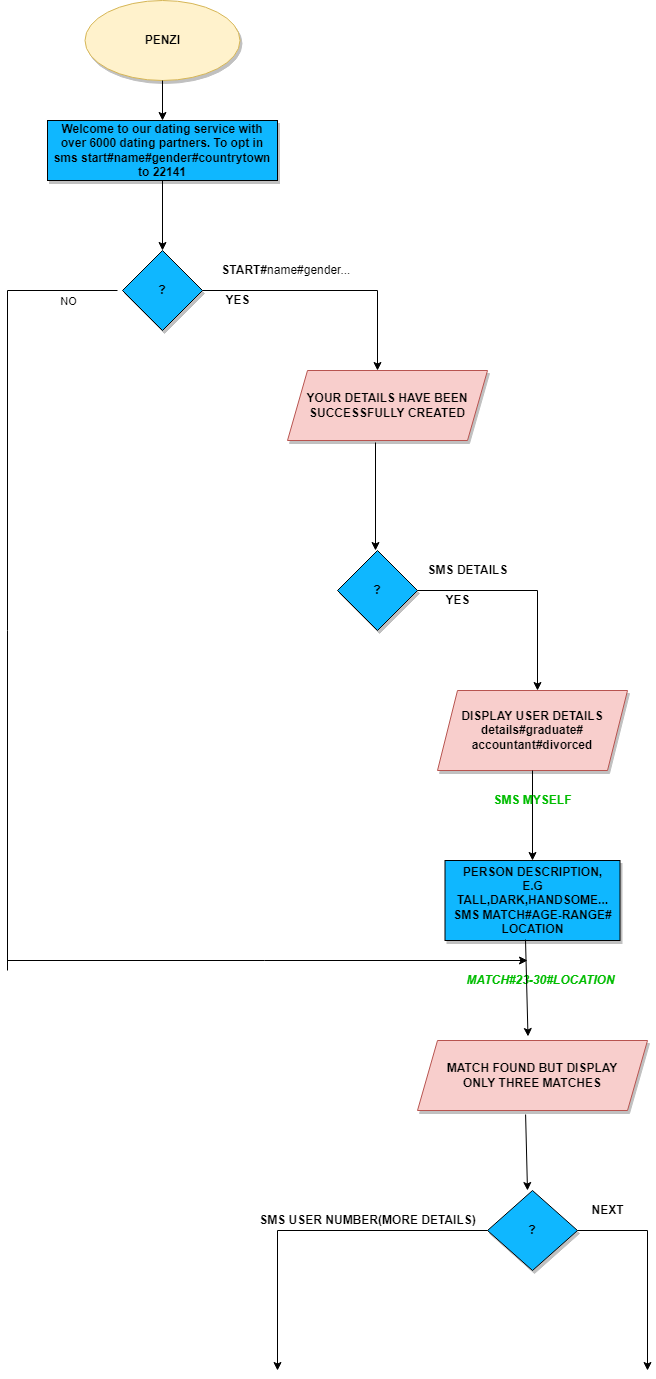

The diagram above was exported from draw.io. Its source (the exported page's mxGraphModel, read from the mxfile embedded in the PNG):
<mxGraphModel dx="821" dy="2720" grid="1" gridSize="10" guides="1" tooltips="1" connect="1" arrows="1" fold="1" page="1" pageScale="1" pageWidth="850" pageHeight="1100" math="0" shadow="0">
  <root>
    <mxCell id="0" />
    <mxCell id="1" parent="0" />
    <mxCell id="XwWgms6Tf1vh4AqoNkCD-1" value="&lt;b&gt;PENZI&lt;/b&gt;" style="ellipse;whiteSpace=wrap;html=1;strokeColor=#d6b656;fillColor=#fff2cc;shadow=1;" vertex="1" parent="1">
      <mxGeometry x="317.5" y="-1350" width="155" height="80" as="geometry" />
    </mxCell>
    <mxCell id="XwWgms6Tf1vh4AqoNkCD-2" value="" style="endArrow=classic;html=1;rounded=0;exitX=0.5;exitY=1;exitDx=0;exitDy=0;" edge="1" parent="1" source="XwWgms6Tf1vh4AqoNkCD-1" target="XwWgms6Tf1vh4AqoNkCD-3">
      <mxGeometry width="50" height="50" relative="1" as="geometry">
        <mxPoint x="390" y="-1200" as="sourcePoint" />
        <mxPoint x="383" y="-1200" as="targetPoint" />
      </mxGeometry>
    </mxCell>
    <mxCell id="XwWgms6Tf1vh4AqoNkCD-3" value="&lt;b&gt;Welcome to our dating service with over 6000 dating partners. To opt in sms start#name#gender#countrytown to 22141&lt;/b&gt;" style="rounded=0;whiteSpace=wrap;html=1;shadow=1;fillColor=#0FB7FF;" vertex="1" parent="1">
      <mxGeometry x="280" y="-1230" width="230" height="60" as="geometry" />
    </mxCell>
    <mxCell id="XwWgms6Tf1vh4AqoNkCD-4" value="&lt;b&gt;?&lt;/b&gt;" style="rhombus;whiteSpace=wrap;html=1;shadow=1;fillColor=#0FB7FF;" vertex="1" parent="1">
      <mxGeometry x="355" y="-1100" width="80" height="80" as="geometry" />
    </mxCell>
    <mxCell id="XwWgms6Tf1vh4AqoNkCD-5" value="" style="endArrow=classic;html=1;rounded=0;exitX=0.5;exitY=1;exitDx=0;exitDy=0;entryX=0.5;entryY=0;entryDx=0;entryDy=0;" edge="1" parent="1" source="XwWgms6Tf1vh4AqoNkCD-3" target="XwWgms6Tf1vh4AqoNkCD-4">
      <mxGeometry width="50" height="50" relative="1" as="geometry">
        <mxPoint x="400" y="-1080" as="sourcePoint" />
        <mxPoint x="450" y="-1130" as="targetPoint" />
      </mxGeometry>
    </mxCell>
    <mxCell id="XwWgms6Tf1vh4AqoNkCD-6" value="" style="endArrow=none;html=1;rounded=0;exitX=1;exitY=0.5;exitDx=0;exitDy=0;" edge="1" parent="1" source="XwWgms6Tf1vh4AqoNkCD-4">
      <mxGeometry width="50" height="50" relative="1" as="geometry">
        <mxPoint x="400" y="-1080" as="sourcePoint" />
        <mxPoint x="610" y="-1060" as="targetPoint" />
      </mxGeometry>
    </mxCell>
    <mxCell id="XwWgms6Tf1vh4AqoNkCD-7" value="" style="endArrow=classic;html=1;rounded=0;" edge="1" parent="1">
      <mxGeometry width="50" height="50" relative="1" as="geometry">
        <mxPoint x="610" y="-1060" as="sourcePoint" />
        <mxPoint x="610" y="-980" as="targetPoint" />
      </mxGeometry>
    </mxCell>
    <mxCell id="XwWgms6Tf1vh4AqoNkCD-8" value="&lt;span style=&quot;white-space: pre;&quot;&gt;&#09;&lt;/span&gt;&lt;b&gt;START#&lt;/b&gt;name#gender..." style="text;html=1;align=center;verticalAlign=middle;resizable=0;points=[];autosize=1;strokeColor=none;fillColor=none;" vertex="1" parent="1">
      <mxGeometry x="420" y="-1090" width="170" height="20" as="geometry" />
    </mxCell>
    <mxCell id="XwWgms6Tf1vh4AqoNkCD-9" value="&lt;b&gt;YES&lt;/b&gt;" style="text;html=1;align=center;verticalAlign=middle;resizable=0;points=[];autosize=1;strokeColor=none;fillColor=none;" vertex="1" parent="1">
      <mxGeometry x="450" y="-1060" width="40" height="20" as="geometry" />
    </mxCell>
    <mxCell id="XwWgms6Tf1vh4AqoNkCD-10" value="&lt;b&gt;YOUR DETAILS HAVE BEEN SUCCESSFULLY CREATED&lt;/b&gt;" style="shape=parallelogram;perimeter=parallelogramPerimeter;whiteSpace=wrap;html=1;fixedSize=1;shadow=1;fillColor=#f8cecc;strokeColor=#b85450;" vertex="1" parent="1">
      <mxGeometry x="520" y="-980" width="200" height="70" as="geometry" />
    </mxCell>
    <mxCell id="XwWgms6Tf1vh4AqoNkCD-11" value="" style="endArrow=classic;html=1;rounded=0;exitX=0.44;exitY=1.029;exitDx=0;exitDy=0;exitPerimeter=0;" edge="1" parent="1" source="XwWgms6Tf1vh4AqoNkCD-10">
      <mxGeometry width="50" height="50" relative="1" as="geometry">
        <mxPoint x="560" y="-860" as="sourcePoint" />
        <mxPoint x="608" y="-800" as="targetPoint" />
      </mxGeometry>
    </mxCell>
    <mxCell id="XwWgms6Tf1vh4AqoNkCD-12" value="&lt;b&gt;?&lt;/b&gt;" style="rhombus;whiteSpace=wrap;html=1;shadow=1;fillColor=#0FB7FF;" vertex="1" parent="1">
      <mxGeometry x="570" y="-800" width="80" height="80" as="geometry" />
    </mxCell>
    <mxCell id="XwWgms6Tf1vh4AqoNkCD-13" value="" style="endArrow=none;html=1;rounded=0;entryX=1;entryY=0.5;entryDx=0;entryDy=0;" edge="1" parent="1" target="XwWgms6Tf1vh4AqoNkCD-12">
      <mxGeometry width="50" height="50" relative="1" as="geometry">
        <mxPoint x="770" y="-760" as="sourcePoint" />
        <mxPoint x="450" y="-910" as="targetPoint" />
      </mxGeometry>
    </mxCell>
    <mxCell id="XwWgms6Tf1vh4AqoNkCD-14" value="" style="endArrow=classic;html=1;rounded=0;" edge="1" parent="1">
      <mxGeometry width="50" height="50" relative="1" as="geometry">
        <mxPoint x="770" y="-760" as="sourcePoint" />
        <mxPoint x="770" y="-660" as="targetPoint" />
      </mxGeometry>
    </mxCell>
    <mxCell id="XwWgms6Tf1vh4AqoNkCD-15" value="&lt;b&gt;SMS DETAILS&lt;/b&gt;" style="text;html=1;align=center;verticalAlign=middle;resizable=0;points=[];autosize=1;strokeColor=none;fillColor=none;" vertex="1" parent="1">
      <mxGeometry x="650" y="-790" width="100" height="20" as="geometry" />
    </mxCell>
    <mxCell id="XwWgms6Tf1vh4AqoNkCD-16" value="&lt;b&gt;YES&lt;/b&gt;" style="text;html=1;align=center;verticalAlign=middle;resizable=0;points=[];autosize=1;strokeColor=none;fillColor=none;" vertex="1" parent="1">
      <mxGeometry x="670" y="-760" width="40" height="20" as="geometry" />
    </mxCell>
    <mxCell id="XwWgms6Tf1vh4AqoNkCD-18" value="&lt;b&gt;DISPLAY USER DETAILS&lt;br&gt;details#graduate#&lt;br&gt;accountant#divorced&lt;br&gt;&lt;/b&gt;" style="shape=parallelogram;perimeter=parallelogramPerimeter;whiteSpace=wrap;html=1;fixedSize=1;shadow=1;fillColor=#f8cecc;strokeColor=#b85450;" vertex="1" parent="1">
      <mxGeometry x="670" y="-660" width="190" height="80" as="geometry" />
    </mxCell>
    <mxCell id="XwWgms6Tf1vh4AqoNkCD-19" value="" style="endArrow=classic;html=1;rounded=0;exitX=0.5;exitY=1;exitDx=0;exitDy=0;" edge="1" parent="1" source="XwWgms6Tf1vh4AqoNkCD-18">
      <mxGeometry width="50" height="50" relative="1" as="geometry">
        <mxPoint x="460" y="-680" as="sourcePoint" />
        <mxPoint x="765" y="-490" as="targetPoint" />
      </mxGeometry>
    </mxCell>
    <mxCell id="XwWgms6Tf1vh4AqoNkCD-20" value="&lt;b&gt;&lt;font color=&quot;#00bd00&quot;&gt;SMS MYSELF&lt;/font&gt;&lt;/b&gt;" style="text;html=1;align=center;verticalAlign=middle;resizable=0;points=[];autosize=1;strokeColor=none;fillColor=none;" vertex="1" parent="1">
      <mxGeometry x="720" y="-560" width="90" height="20" as="geometry" />
    </mxCell>
    <mxCell id="XwWgms6Tf1vh4AqoNkCD-21" value="&lt;b&gt;PERSON DESCRIPTION,&lt;br&gt;E.G TALL,DARK,HANDSOME...&lt;br&gt;SMS MATCH#AGE-RANGE#&lt;br&gt;LOCATION&lt;br&gt;&lt;/b&gt;" style="rounded=0;whiteSpace=wrap;html=1;shadow=1;fillColor=#0FB7FF;" vertex="1" parent="1">
      <mxGeometry x="677.5" y="-490" width="175" height="80" as="geometry" />
    </mxCell>
    <mxCell id="XwWgms6Tf1vh4AqoNkCD-26" value="&lt;b&gt;&lt;i&gt;&lt;font color=&quot;#00bd00&quot;&gt;MATCH#23-30#LOCATION&lt;/font&gt;&lt;/i&gt;&lt;/b&gt;" style="text;html=1;align=center;verticalAlign=middle;resizable=0;points=[];autosize=1;strokeColor=none;fillColor=none;" vertex="1" parent="1">
      <mxGeometry x="692.5" y="-380" width="160" height="20" as="geometry" />
    </mxCell>
    <mxCell id="XwWgms6Tf1vh4AqoNkCD-28" value="" style="endArrow=classic;html=1;rounded=0;exitX=0.46;exitY=0.988;exitDx=0;exitDy=0;exitPerimeter=0;entryX=0.44;entryY=-0.05;entryDx=0;entryDy=0;entryPerimeter=0;" edge="1" parent="1" source="XwWgms6Tf1vh4AqoNkCD-21">
      <mxGeometry width="50" height="50" relative="1" as="geometry">
        <mxPoint x="760" y="-400" as="sourcePoint" />
        <mxPoint x="760.5" y="-314" as="targetPoint" />
      </mxGeometry>
    </mxCell>
    <mxCell id="XwWgms6Tf1vh4AqoNkCD-30" value="" style="endArrow=none;html=1;rounded=0;fontColor=#00BD00;" edge="1" parent="1">
      <mxGeometry width="50" height="50" relative="1" as="geometry">
        <mxPoint x="240" y="-1060" as="sourcePoint" />
        <mxPoint x="350" y="-1060" as="targetPoint" />
      </mxGeometry>
    </mxCell>
    <mxCell id="XwWgms6Tf1vh4AqoNkCD-35" value="NO" style="edgeLabel;html=1;align=center;verticalAlign=middle;resizable=0;points=[];fontColor=#000000;" vertex="1" connectable="0" parent="XwWgms6Tf1vh4AqoNkCD-30">
      <mxGeometry x="-0.2" y="-5" relative="1" as="geometry">
        <mxPoint x="16" y="5" as="offset" />
      </mxGeometry>
    </mxCell>
    <mxCell id="XwWgms6Tf1vh4AqoNkCD-31" value="" style="endArrow=none;html=1;rounded=0;fontColor=#00BD00;" edge="1" parent="1">
      <mxGeometry width="50" height="50" relative="1" as="geometry">
        <mxPoint x="240" y="-1060" as="sourcePoint" />
        <mxPoint x="240" y="-380" as="targetPoint" />
      </mxGeometry>
    </mxCell>
    <mxCell id="XwWgms6Tf1vh4AqoNkCD-33" value="" style="endArrow=classic;html=1;rounded=0;fontColor=#00BD00;" edge="1" parent="1">
      <mxGeometry width="50" height="50" relative="1" as="geometry">
        <mxPoint x="240" y="-390" as="sourcePoint" />
        <mxPoint x="760" y="-390" as="targetPoint" />
      </mxGeometry>
    </mxCell>
    <mxCell id="XwWgms6Tf1vh4AqoNkCD-36" value="&lt;b style=&quot;&quot;&gt;MATCH FOUND BUT DISPLAY&lt;br&gt;ONLY THREE MATCHES&lt;/b&gt;" style="shape=parallelogram;perimeter=parallelogramPerimeter;whiteSpace=wrap;html=1;fixedSize=1;shadow=1;fillColor=#f8cecc;strokeColor=#b85450;" vertex="1" parent="1">
      <mxGeometry x="650" y="-310" width="230" height="70" as="geometry" />
    </mxCell>
    <mxCell id="XwWgms6Tf1vh4AqoNkCD-37" value="" style="endArrow=classic;html=1;rounded=0;fontColor=#000000;exitX=0.47;exitY=1.057;exitDx=0;exitDy=0;exitPerimeter=0;" edge="1" parent="1" source="XwWgms6Tf1vh4AqoNkCD-36">
      <mxGeometry width="50" height="50" relative="1" as="geometry">
        <mxPoint x="570" y="-220" as="sourcePoint" />
        <mxPoint x="760" y="-160" as="targetPoint" />
      </mxGeometry>
    </mxCell>
    <mxCell id="XwWgms6Tf1vh4AqoNkCD-38" value="&lt;b&gt;?&lt;/b&gt;" style="rhombus;whiteSpace=wrap;html=1;shadow=1;fontColor=#000000;fillColor=#0FB7FF;" vertex="1" parent="1">
      <mxGeometry x="720" y="-160" width="90" height="80" as="geometry" />
    </mxCell>
    <mxCell id="XwWgms6Tf1vh4AqoNkCD-39" value="" style="endArrow=none;html=1;rounded=0;fontColor=#000000;entryX=0;entryY=0.5;entryDx=0;entryDy=0;" edge="1" parent="1" target="XwWgms6Tf1vh4AqoNkCD-38">
      <mxGeometry width="50" height="50" relative="1" as="geometry">
        <mxPoint x="510" y="-120" as="sourcePoint" />
        <mxPoint x="520" y="-160" as="targetPoint" />
      </mxGeometry>
    </mxCell>
    <mxCell id="XwWgms6Tf1vh4AqoNkCD-40" value="" style="endArrow=classic;html=1;rounded=0;fontColor=#000000;" edge="1" parent="1">
      <mxGeometry width="50" height="50" relative="1" as="geometry">
        <mxPoint x="510" y="-120" as="sourcePoint" />
        <mxPoint x="510" y="20" as="targetPoint" />
      </mxGeometry>
    </mxCell>
    <mxCell id="XwWgms6Tf1vh4AqoNkCD-41" value="" style="endArrow=none;html=1;rounded=0;fontColor=#000000;exitX=1;exitY=0.5;exitDx=0;exitDy=0;" edge="1" parent="1" source="XwWgms6Tf1vh4AqoNkCD-38">
      <mxGeometry width="50" height="50" relative="1" as="geometry">
        <mxPoint x="470" y="-110" as="sourcePoint" />
        <mxPoint x="880" y="-120" as="targetPoint" />
      </mxGeometry>
    </mxCell>
    <mxCell id="XwWgms6Tf1vh4AqoNkCD-42" value="" style="endArrow=classic;html=1;rounded=0;fontColor=#000000;" edge="1" parent="1">
      <mxGeometry width="50" height="50" relative="1" as="geometry">
        <mxPoint x="880" y="-120" as="sourcePoint" />
        <mxPoint x="880" y="20" as="targetPoint" />
      </mxGeometry>
    </mxCell>
    <mxCell id="XwWgms6Tf1vh4AqoNkCD-43" value="&lt;b&gt;NEXT&lt;/b&gt;" style="text;html=1;align=center;verticalAlign=middle;resizable=0;points=[];autosize=1;strokeColor=none;fillColor=none;fontColor=#000000;" vertex="1" parent="1">
      <mxGeometry x="815" y="-150" width="50" height="20" as="geometry" />
    </mxCell>
    <mxCell id="XwWgms6Tf1vh4AqoNkCD-44" value="&lt;b&gt;SMS USER NUMBER(MORE DETAILS)&lt;/b&gt;" style="text;html=1;align=center;verticalAlign=middle;resizable=0;points=[];autosize=1;strokeColor=none;fillColor=none;fontColor=#000000;" vertex="1" parent="1">
      <mxGeometry x="485" y="-140" width="230" height="20" as="geometry" />
    </mxCell>
  </root>
</mxGraphModel>